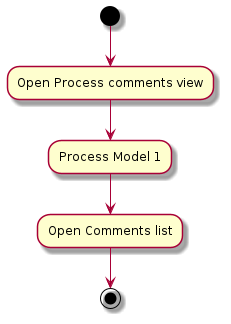

The diagram above was rendered by PlantUML. Its source (embedded in the PNG):
@startuml
(*) --> "Open Process comments view"
"Open Process comments view" --> "Process Model 1"
"Process Model 1" --> "Open Comments list"
"Open Comments list" --> (*)
@enduml